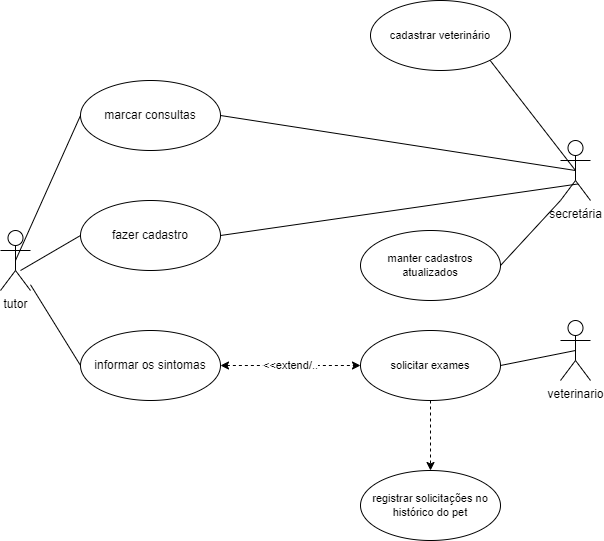

The diagram above was exported from draw.io. Its source (the exported page's mxGraphModel, read from the mxfile embedded in the PNG):
<mxGraphModel dx="1914" dy="1028" grid="1" gridSize="10" guides="1" tooltips="1" connect="1" arrows="1" fold="1" page="1" pageScale="1" pageWidth="827" pageHeight="1169" math="0" shadow="0">
  <root>
    <mxCell id="0" />
    <mxCell id="1" parent="0" />
    <mxCell id="Gk251kZ6DoPC07vHgWWV-1" value="tutor" style="shape=umlActor;verticalLabelPosition=bottom;verticalAlign=top;html=1;" parent="1" vertex="1">
      <mxGeometry x="90" y="320" width="30" height="60" as="geometry" />
    </mxCell>
    <mxCell id="Gk251kZ6DoPC07vHgWWV-26" style="edgeStyle=none;shape=connector;rounded=0;orthogonalLoop=1;jettySize=auto;html=1;exitX=0.5;exitY=0.5;exitDx=0;exitDy=0;exitPerimeter=0;entryX=1;entryY=1;entryDx=0;entryDy=0;labelBackgroundColor=default;strokeColor=default;fontFamily=Helvetica;fontSize=11;fontColor=default;endArrow=none;endFill=0;" parent="1" source="Gk251kZ6DoPC07vHgWWV-2" target="Gk251kZ6DoPC07vHgWWV-18" edge="1">
      <mxGeometry relative="1" as="geometry" />
    </mxCell>
    <mxCell id="Gk251kZ6DoPC07vHgWWV-2" value="secretária" style="shape=umlActor;verticalLabelPosition=bottom;verticalAlign=top;html=1;" parent="1" vertex="1">
      <mxGeometry x="650" y="230" width="30" height="60" as="geometry" />
    </mxCell>
    <mxCell id="Gk251kZ6DoPC07vHgWWV-3" value="veterinario" style="shape=umlActor;verticalLabelPosition=bottom;verticalAlign=top;html=1;" parent="1" vertex="1">
      <mxGeometry x="650" y="410" width="30" height="60" as="geometry" />
    </mxCell>
    <mxCell id="Gk251kZ6DoPC07vHgWWV-9" style="edgeStyle=none;shape=connector;rounded=0;orthogonalLoop=1;jettySize=auto;html=1;exitX=0;exitY=0.5;exitDx=0;exitDy=0;entryX=0.5;entryY=0.5;entryDx=0;entryDy=0;entryPerimeter=0;labelBackgroundColor=default;strokeColor=default;fontFamily=Helvetica;fontSize=11;fontColor=default;endArrow=none;endFill=0;" parent="1" source="Gk251kZ6DoPC07vHgWWV-4" target="Gk251kZ6DoPC07vHgWWV-1" edge="1">
      <mxGeometry relative="1" as="geometry" />
    </mxCell>
    <mxCell id="Gk251kZ6DoPC07vHgWWV-10" style="edgeStyle=none;shape=connector;rounded=0;orthogonalLoop=1;jettySize=auto;html=1;exitX=1;exitY=0.5;exitDx=0;exitDy=0;entryX=0.5;entryY=0.5;entryDx=0;entryDy=0;entryPerimeter=0;labelBackgroundColor=default;strokeColor=default;fontFamily=Helvetica;fontSize=11;fontColor=default;endArrow=none;endFill=0;" parent="1" source="Gk251kZ6DoPC07vHgWWV-4" target="Gk251kZ6DoPC07vHgWWV-2" edge="1">
      <mxGeometry relative="1" as="geometry" />
    </mxCell>
    <mxCell id="Gk251kZ6DoPC07vHgWWV-4" value="marcar consultas" style="ellipse;whiteSpace=wrap;html=1;" parent="1" vertex="1">
      <mxGeometry x="170" y="170" width="140" height="70" as="geometry" />
    </mxCell>
    <mxCell id="Gk251kZ6DoPC07vHgWWV-8" style="edgeStyle=none;shape=connector;rounded=0;orthogonalLoop=1;jettySize=auto;html=1;exitX=0;exitY=0.5;exitDx=0;exitDy=0;entryX=0.667;entryY=0.667;entryDx=0;entryDy=0;entryPerimeter=0;labelBackgroundColor=default;strokeColor=default;fontFamily=Helvetica;fontSize=11;fontColor=default;endArrow=none;endFill=0;" parent="1" source="Gk251kZ6DoPC07vHgWWV-5" target="Gk251kZ6DoPC07vHgWWV-1" edge="1">
      <mxGeometry relative="1" as="geometry" />
    </mxCell>
    <mxCell id="Gk251kZ6DoPC07vHgWWV-17" style="edgeStyle=none;shape=connector;rounded=0;orthogonalLoop=1;jettySize=auto;html=1;exitX=1;exitY=0.5;exitDx=0;exitDy=0;entryX=0.575;entryY=0.725;entryDx=0;entryDy=0;entryPerimeter=0;labelBackgroundColor=default;strokeColor=default;fontFamily=Helvetica;fontSize=11;fontColor=default;endArrow=none;endFill=0;" parent="1" source="Gk251kZ6DoPC07vHgWWV-5" target="Gk251kZ6DoPC07vHgWWV-2" edge="1">
      <mxGeometry relative="1" as="geometry" />
    </mxCell>
    <mxCell id="Gk251kZ6DoPC07vHgWWV-5" value="fazer cadastro" style="ellipse;whiteSpace=wrap;html=1;" parent="1" vertex="1">
      <mxGeometry x="170" y="290" width="140" height="70" as="geometry" />
    </mxCell>
    <mxCell id="Gk251kZ6DoPC07vHgWWV-11" style="edgeStyle=none;shape=connector;rounded=0;orthogonalLoop=1;jettySize=auto;html=1;exitX=0;exitY=0.5;exitDx=0;exitDy=0;labelBackgroundColor=default;strokeColor=default;fontFamily=Helvetica;fontSize=11;fontColor=default;endArrow=none;endFill=0;" parent="1" source="Gk251kZ6DoPC07vHgWWV-6" target="Gk251kZ6DoPC07vHgWWV-1" edge="1">
      <mxGeometry relative="1" as="geometry" />
    </mxCell>
    <mxCell id="Gk251kZ6DoPC07vHgWWV-23" value="&amp;lt;&amp;lt;extend/.." style="edgeStyle=none;shape=connector;rounded=0;orthogonalLoop=1;jettySize=auto;html=1;labelBackgroundColor=default;strokeColor=default;fontFamily=Helvetica;fontSize=11;fontColor=default;endArrow=classic;endFill=1;dashed=1;startArrow=classic;startFill=1;" parent="1" source="Gk251kZ6DoPC07vHgWWV-6" target="Gk251kZ6DoPC07vHgWWV-20" edge="1">
      <mxGeometry relative="1" as="geometry" />
    </mxCell>
    <mxCell id="Gk251kZ6DoPC07vHgWWV-6" value="informar os sintomas" style="ellipse;whiteSpace=wrap;html=1;" parent="1" vertex="1">
      <mxGeometry x="170" y="420" width="140" height="70" as="geometry" />
    </mxCell>
    <mxCell id="Gk251kZ6DoPC07vHgWWV-18" value="cadastrar veterinário" style="ellipse;whiteSpace=wrap;html=1;fontFamily=Helvetica;fontSize=11;fontColor=default;" parent="1" vertex="1">
      <mxGeometry x="460" y="90" width="140" height="70" as="geometry" />
    </mxCell>
    <mxCell id="Gk251kZ6DoPC07vHgWWV-27" style="edgeStyle=none;shape=connector;rounded=0;orthogonalLoop=1;jettySize=auto;html=1;exitX=1;exitY=0.5;exitDx=0;exitDy=0;entryX=0;entryY=1;entryDx=0;entryDy=0;entryPerimeter=0;labelBackgroundColor=default;strokeColor=default;fontFamily=Helvetica;fontSize=11;fontColor=default;endArrow=none;endFill=0;" parent="1" source="Gk251kZ6DoPC07vHgWWV-19" target="Gk251kZ6DoPC07vHgWWV-2" edge="1">
      <mxGeometry relative="1" as="geometry" />
    </mxCell>
    <mxCell id="Gk251kZ6DoPC07vHgWWV-19" value="manter cadastros atualizados" style="ellipse;whiteSpace=wrap;html=1;fontFamily=Helvetica;fontSize=11;fontColor=default;" parent="1" vertex="1">
      <mxGeometry x="450" y="320" width="140" height="70" as="geometry" />
    </mxCell>
    <mxCell id="Gk251kZ6DoPC07vHgWWV-22" value="" style="edgeStyle=none;shape=connector;rounded=0;orthogonalLoop=1;jettySize=auto;html=1;labelBackgroundColor=default;strokeColor=default;fontFamily=Helvetica;fontSize=11;fontColor=default;endArrow=classic;endFill=1;dashed=1;" parent="1" source="Gk251kZ6DoPC07vHgWWV-20" target="Gk251kZ6DoPC07vHgWWV-21" edge="1">
      <mxGeometry relative="1" as="geometry" />
    </mxCell>
    <mxCell id="Gk251kZ6DoPC07vHgWWV-25" style="edgeStyle=none;shape=connector;rounded=0;orthogonalLoop=1;jettySize=auto;html=1;exitX=1;exitY=0.5;exitDx=0;exitDy=0;entryX=0.5;entryY=0.5;entryDx=0;entryDy=0;entryPerimeter=0;labelBackgroundColor=default;strokeColor=default;fontFamily=Helvetica;fontSize=11;fontColor=default;endArrow=none;endFill=0;" parent="1" source="Gk251kZ6DoPC07vHgWWV-20" target="Gk251kZ6DoPC07vHgWWV-3" edge="1">
      <mxGeometry relative="1" as="geometry" />
    </mxCell>
    <mxCell id="Gk251kZ6DoPC07vHgWWV-20" value="solicitar exames" style="ellipse;whiteSpace=wrap;html=1;fontFamily=Helvetica;fontSize=11;fontColor=default;" parent="1" vertex="1">
      <mxGeometry x="450" y="420" width="140" height="70" as="geometry" />
    </mxCell>
    <mxCell id="Gk251kZ6DoPC07vHgWWV-21" value="registrar solicitações no histórico do pet" style="ellipse;whiteSpace=wrap;html=1;fontFamily=Helvetica;fontSize=11;fontColor=default;" parent="1" vertex="1">
      <mxGeometry x="450" y="560" width="140" height="70" as="geometry" />
    </mxCell>
  </root>
</mxGraphModel>